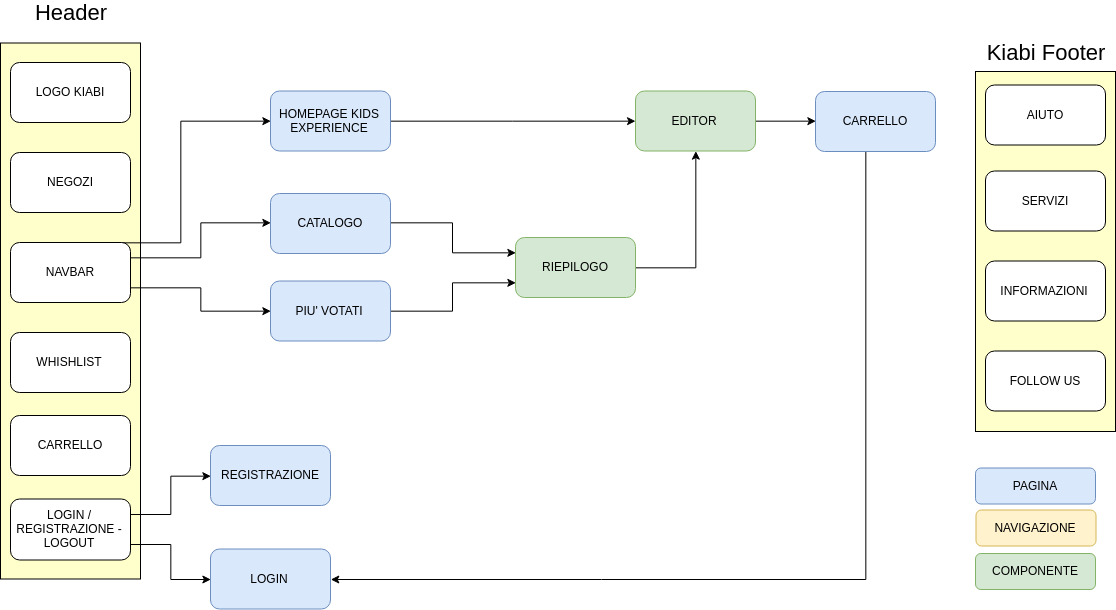

The diagram above was exported from draw.io. Its source (the exported page's mxGraphModel, read from the mxfile embedded in the PNG):
<mxGraphModel dx="3928" dy="1911" grid="1" gridSize="10" guides="1" tooltips="1" connect="1" arrows="1" fold="1" page="1" pageScale="1" pageWidth="827" pageHeight="1169" math="0" shadow="0">
  <root>
    <mxCell id="0" />
    <mxCell id="1" parent="0" />
    <mxCell id="bOjhGyOQDt771ycO5LVs-35" value="" style="edgeStyle=orthogonalEdgeStyle;rounded=0;orthogonalLoop=1;jettySize=auto;html=1;fontSize=22;" parent="1" edge="1">
      <mxGeometry relative="1" as="geometry">
        <mxPoint x="-879.5" y="-545" as="targetPoint" />
      </mxGeometry>
    </mxCell>
    <mxCell id="bOjhGyOQDt771ycO5LVs-66" style="edgeStyle=orthogonalEdgeStyle;rounded=0;orthogonalLoop=1;jettySize=auto;html=1;exitX=0.5;exitY=0;exitDx=0;exitDy=0;entryX=0;entryY=0.5;entryDx=0;entryDy=0;fontSize=22;" parent="1" edge="1">
      <mxGeometry relative="1" as="geometry">
        <mxPoint x="-879" y="-726" as="targetPoint" />
      </mxGeometry>
    </mxCell>
    <mxCell id="bOjhGyOQDt771ycO5LVs-74" style="edgeStyle=orthogonalEdgeStyle;rounded=0;orthogonalLoop=1;jettySize=auto;html=1;exitX=0.5;exitY=1;exitDx=0;exitDy=0;entryX=0;entryY=0.5;entryDx=0;entryDy=0;fontSize=22;" parent="1" edge="1">
      <mxGeometry relative="1" as="geometry">
        <mxPoint x="-879" y="-354.33333333333326" as="targetPoint" />
      </mxGeometry>
    </mxCell>
    <mxCell id="bOjhGyOQDt771ycO5LVs-91" style="edgeStyle=orthogonalEdgeStyle;rounded=0;orthogonalLoop=1;jettySize=auto;html=1;exitX=0.75;exitY=0;exitDx=0;exitDy=0;entryX=0.75;entryY=1;entryDx=0;entryDy=0;fontSize=22;" parent="1" edge="1">
      <mxGeometry relative="1" as="geometry">
        <mxPoint x="-789" y="-696" as="targetPoint" />
      </mxGeometry>
    </mxCell>
    <mxCell id="bOjhGyOQDt771ycO5LVs-92" style="edgeStyle=orthogonalEdgeStyle;rounded=0;orthogonalLoop=1;jettySize=auto;html=1;exitX=0.75;exitY=1;exitDx=0;exitDy=0;entryX=0.75;entryY=0;entryDx=0;entryDy=0;fontSize=22;" parent="1" edge="1">
      <mxGeometry relative="1" as="geometry">
        <mxPoint x="-789" y="-514.3333333333333" as="sourcePoint" />
      </mxGeometry>
    </mxCell>
    <mxCell id="bOjhGyOQDt771ycO5LVs-29" style="edgeStyle=orthogonalEdgeStyle;rounded=0;orthogonalLoop=1;jettySize=auto;html=1;entryX=0;entryY=0.5;entryDx=0;entryDy=0;" parent="1" edge="1">
      <mxGeometry relative="1" as="geometry">
        <mxPoint x="-1060.6666666666665" y="-544.3333333333333" as="targetPoint" />
      </mxGeometry>
    </mxCell>
    <mxCell id="bOjhGyOQDt771ycO5LVs-80" style="edgeStyle=orthogonalEdgeStyle;rounded=0;orthogonalLoop=1;jettySize=auto;html=1;exitX=1;exitY=0.5;exitDx=0;exitDy=0;entryX=0;entryY=0;entryDx=0;entryDy=25;entryPerimeter=0;fontSize=22;" parent="1" edge="1">
      <mxGeometry relative="1" as="geometry">
        <mxPoint x="-660.6666666666665" y="-726" as="targetPoint" />
      </mxGeometry>
    </mxCell>
    <mxCell id="bOjhGyOQDt771ycO5LVs-90" style="edgeStyle=orthogonalEdgeStyle;rounded=0;orthogonalLoop=1;jettySize=auto;html=1;exitX=0.5;exitY=1;exitDx=0;exitDy=0;entryX=0.5;entryY=0;entryDx=0;entryDy=0;fontSize=22;" parent="1" edge="1">
      <mxGeometry relative="1" as="geometry">
        <mxPoint x="-819" y="-696" as="sourcePoint" />
      </mxGeometry>
    </mxCell>
    <mxCell id="bOjhGyOQDt771ycO5LVs-98" style="edgeStyle=orthogonalEdgeStyle;rounded=0;orthogonalLoop=1;jettySize=auto;html=1;exitX=0;exitY=0.75;exitDx=0;exitDy=0;entryX=0;entryY=0.25;entryDx=0;entryDy=0;fontSize=22;" parent="1" edge="1">
      <mxGeometry relative="1" as="geometry">
        <mxPoint x="-879" y="-711" as="sourcePoint" />
      </mxGeometry>
    </mxCell>
    <mxCell id="bOjhGyOQDt771ycO5LVs-89" style="edgeStyle=orthogonalEdgeStyle;rounded=0;orthogonalLoop=1;jettySize=auto;html=1;exitX=0.5;exitY=0;exitDx=0;exitDy=0;entryX=0.5;entryY=1;entryDx=0;entryDy=0;fontSize=22;" parent="1" edge="1">
      <mxGeometry relative="1" as="geometry">
        <mxPoint x="-819" y="-514.3333333333333" as="targetPoint" />
      </mxGeometry>
    </mxCell>
    <mxCell id="bOjhGyOQDt771ycO5LVs-97" style="edgeStyle=orthogonalEdgeStyle;rounded=0;orthogonalLoop=1;jettySize=auto;html=1;exitX=1;exitY=0.25;exitDx=0;exitDy=0;entryX=1;entryY=0.75;entryDx=0;entryDy=0;fontSize=22;" parent="1" edge="1">
      <mxGeometry relative="1" as="geometry">
        <mxPoint x="-759" y="-711" as="targetPoint" />
      </mxGeometry>
    </mxCell>
    <mxCell id="g-QBt-VxxXwkt1JbCH1J-3" value="" style="edgeStyle=orthogonalEdgeStyle;rounded=0;orthogonalLoop=1;jettySize=auto;html=1;" parent="1" edge="1">
      <mxGeometry relative="1" as="geometry">
        <mxPoint x="-460" y="-544" as="targetPoint" />
      </mxGeometry>
    </mxCell>
    <mxCell id="g-QBt-VxxXwkt1JbCH1J-9" style="edgeStyle=orthogonalEdgeStyle;rounded=0;orthogonalLoop=1;jettySize=auto;html=1;exitX=1;exitY=0.5;exitDx=0;exitDy=0;entryX=0;entryY=0.5;entryDx=0;entryDy=0;" parent="1" edge="1">
      <mxGeometry relative="1" as="geometry">
        <mxPoint x="-300.6666666666665" y="-544.3333333333333" as="targetPoint" />
      </mxGeometry>
    </mxCell>
    <mxCell id="v1RxXouJQBHTSFOnpLh2-6" style="edgeStyle=orthogonalEdgeStyle;rounded=0;orthogonalLoop=1;jettySize=auto;html=1;exitX=1;exitY=0.5;exitDx=0;exitDy=0;entryX=0;entryY=0.5;entryDx=0;entryDy=0;" edge="1" parent="1" source="v1RxXouJQBHTSFOnpLh2-8" target="v1RxXouJQBHTSFOnpLh2-23">
      <mxGeometry relative="1" as="geometry" />
    </mxCell>
    <mxCell id="v1RxXouJQBHTSFOnpLh2-8" value="EDITOR" style="rounded=1;whiteSpace=wrap;html=1;fillColor=#d5e8d4;strokeColor=#82B366;" vertex="1" parent="1">
      <mxGeometry x="-1060" y="-784.5" width="120" height="60" as="geometry" />
    </mxCell>
    <mxCell id="v1RxXouJQBHTSFOnpLh2-10" value="PAGINA" style="rounded=1;whiteSpace=wrap;html=1;fillColor=#dae8fc;strokeColor=#6c8ebf;" vertex="1" parent="1">
      <mxGeometry x="-720" y="-407.5" width="120" height="36" as="geometry" />
    </mxCell>
    <mxCell id="v1RxXouJQBHTSFOnpLh2-11" value="NAVIGAZIONE" style="rounded=1;whiteSpace=wrap;html=1;fillColor=#fff2cc;strokeColor=#d6b656;" vertex="1" parent="1">
      <mxGeometry x="-719.5" y="-365.5" width="120" height="36" as="geometry" />
    </mxCell>
    <mxCell id="v1RxXouJQBHTSFOnpLh2-12" value="COMPONENTE" style="rounded=1;whiteSpace=wrap;html=1;fillColor=#d5e8d4;strokeColor=#82b366;" vertex="1" parent="1">
      <mxGeometry x="-720" y="-322" width="120" height="36" as="geometry" />
    </mxCell>
    <mxCell id="v1RxXouJQBHTSFOnpLh2-13" style="edgeStyle=orthogonalEdgeStyle;rounded=0;orthogonalLoop=1;jettySize=auto;html=1;exitX=1;exitY=0.5;exitDx=0;exitDy=0;entryX=0.5;entryY=1;entryDx=0;entryDy=0;" edge="1" parent="1" source="v1RxXouJQBHTSFOnpLh2-14" target="v1RxXouJQBHTSFOnpLh2-8">
      <mxGeometry relative="1" as="geometry" />
    </mxCell>
    <mxCell id="v1RxXouJQBHTSFOnpLh2-14" value="&lt;div&gt;RIEPILOGO&lt;/div&gt;" style="rounded=1;whiteSpace=wrap;html=1;fillColor=#d5e8d4;strokeColor=#82B366;" vertex="1" parent="1">
      <mxGeometry x="-1180" y="-638" width="120" height="60" as="geometry" />
    </mxCell>
    <mxCell id="v1RxXouJQBHTSFOnpLh2-15" style="edgeStyle=orthogonalEdgeStyle;rounded=0;orthogonalLoop=1;jettySize=auto;html=1;exitX=1;exitY=0.5;exitDx=0;exitDy=0;" edge="1" parent="1" source="v1RxXouJQBHTSFOnpLh2-16" target="v1RxXouJQBHTSFOnpLh2-8">
      <mxGeometry relative="1" as="geometry" />
    </mxCell>
    <mxCell id="v1RxXouJQBHTSFOnpLh2-16" value="HOMEPAGE KIDS EXPERIENCE" style="rounded=1;whiteSpace=wrap;html=1;strokeColor=#6C8EBF;fillColor=#DAE8FC;" vertex="1" parent="1">
      <mxGeometry x="-1425" y="-784.5" width="120" height="60" as="geometry" />
    </mxCell>
    <mxCell id="v1RxXouJQBHTSFOnpLh2-17" value="" style="rounded=0;whiteSpace=wrap;html=1;strokeColor=#000000;fillColor=#FFFFCC;" vertex="1" parent="1">
      <mxGeometry x="-720" y="-804" width="140" height="360" as="geometry" />
    </mxCell>
    <mxCell id="v1RxXouJQBHTSFOnpLh2-18" value="INFORMAZIONI" style="rounded=1;whiteSpace=wrap;html=1;" vertex="1" parent="1">
      <mxGeometry x="-710" y="-614.5" width="120" height="60" as="geometry" />
    </mxCell>
    <mxCell id="v1RxXouJQBHTSFOnpLh2-19" value="SERVIZI" style="rounded=1;whiteSpace=wrap;html=1;" vertex="1" parent="1">
      <mxGeometry x="-710" y="-704.5" width="120" height="60" as="geometry" />
    </mxCell>
    <mxCell id="v1RxXouJQBHTSFOnpLh2-20" value="FOLLOW US" style="rounded=1;whiteSpace=wrap;html=1;" vertex="1" parent="1">
      <mxGeometry x="-710" y="-524.5" width="120" height="60" as="geometry" />
    </mxCell>
    <mxCell id="v1RxXouJQBHTSFOnpLh2-21" value="AIUTO" style="rounded=1;whiteSpace=wrap;html=1;" vertex="1" parent="1">
      <mxGeometry x="-710" y="-790.5" width="120" height="60" as="geometry" />
    </mxCell>
    <mxCell id="v1RxXouJQBHTSFOnpLh2-22" value="Kiabi Footer" style="text;html=1;strokeColor=none;fillColor=none;align=center;verticalAlign=middle;whiteSpace=wrap;rounded=0;fontSize=22;" vertex="1" parent="1">
      <mxGeometry x="-720" y="-833.5" width="140" height="20" as="geometry" />
    </mxCell>
    <mxCell id="v1RxXouJQBHTSFOnpLh2-57" style="edgeStyle=orthogonalEdgeStyle;rounded=0;orthogonalLoop=1;jettySize=auto;html=1;exitX=0.5;exitY=1;exitDx=0;exitDy=0;entryX=1;entryY=0.5;entryDx=0;entryDy=0;" edge="1" parent="1" source="v1RxXouJQBHTSFOnpLh2-23" target="v1RxXouJQBHTSFOnpLh2-54">
      <mxGeometry relative="1" as="geometry">
        <Array as="points">
          <mxPoint x="-830" y="-724" />
          <mxPoint x="-830" y="-296" />
        </Array>
      </mxGeometry>
    </mxCell>
    <mxCell id="v1RxXouJQBHTSFOnpLh2-23" value="CARRELLO" style="rounded=1;whiteSpace=wrap;html=1;fillColor=#dae8fc;strokeColor=#6c8ebf;" vertex="1" parent="1">
      <mxGeometry x="-880" y="-784" width="120" height="60" as="geometry" />
    </mxCell>
    <mxCell id="v1RxXouJQBHTSFOnpLh2-24" value="" style="rounded=0;whiteSpace=wrap;html=1;strokeColor=#000000;fillColor=#FFFFCC;" vertex="1" parent="1">
      <mxGeometry x="-1695" y="-832.5" width="140" height="536" as="geometry" />
    </mxCell>
    <mxCell id="v1RxXouJQBHTSFOnpLh2-51" style="edgeStyle=orthogonalEdgeStyle;rounded=0;orthogonalLoop=1;jettySize=auto;html=1;exitX=1;exitY=0.25;exitDx=0;exitDy=0;entryX=0;entryY=0.5;entryDx=0;entryDy=0;" edge="1" parent="1" source="v1RxXouJQBHTSFOnpLh2-25" target="v1RxXouJQBHTSFOnpLh2-49">
      <mxGeometry relative="1" as="geometry" />
    </mxCell>
    <mxCell id="v1RxXouJQBHTSFOnpLh2-55" style="edgeStyle=orthogonalEdgeStyle;rounded=0;orthogonalLoop=1;jettySize=auto;html=1;exitX=1;exitY=0.75;exitDx=0;exitDy=0;entryX=0;entryY=0.5;entryDx=0;entryDy=0;" edge="1" parent="1" source="v1RxXouJQBHTSFOnpLh2-25" target="v1RxXouJQBHTSFOnpLh2-54">
      <mxGeometry relative="1" as="geometry" />
    </mxCell>
    <mxCell id="v1RxXouJQBHTSFOnpLh2-25" value="LOGIN / REGISTRAZIONE - LOGOUT" style="rounded=1;whiteSpace=wrap;html=1;" vertex="1" parent="1">
      <mxGeometry x="-1685" y="-376.5" width="120" height="61" as="geometry" />
    </mxCell>
    <mxCell id="v1RxXouJQBHTSFOnpLh2-26" value="LOGO KIABI" style="rounded=1;whiteSpace=wrap;html=1;" vertex="1" parent="1">
      <mxGeometry x="-1685" y="-813" width="120" height="60" as="geometry" />
    </mxCell>
    <mxCell id="v1RxXouJQBHTSFOnpLh2-27" value="NEGOZI" style="rounded=1;whiteSpace=wrap;html=1;" vertex="1" parent="1">
      <mxGeometry x="-1685" y="-723" width="120" height="60" as="geometry" />
    </mxCell>
    <mxCell id="v1RxXouJQBHTSFOnpLh2-28" value="WHISHLIST" style="rounded=1;whiteSpace=wrap;html=1;" vertex="1" parent="1">
      <mxGeometry x="-1685" y="-543" width="120" height="60" as="geometry" />
    </mxCell>
    <mxCell id="v1RxXouJQBHTSFOnpLh2-29" value="CARRELLO" style="rounded=1;whiteSpace=wrap;html=1;" vertex="1" parent="1">
      <mxGeometry x="-1685" y="-460" width="120" height="60" as="geometry" />
    </mxCell>
    <mxCell id="v1RxXouJQBHTSFOnpLh2-30" value="Header" style="text;html=1;strokeColor=none;fillColor=none;align=center;verticalAlign=middle;whiteSpace=wrap;rounded=0;fontSize=22;" vertex="1" parent="1">
      <mxGeometry x="-1695" y="-873" width="140" height="20" as="geometry" />
    </mxCell>
    <mxCell id="v1RxXouJQBHTSFOnpLh2-31" style="edgeStyle=orthogonalEdgeStyle;rounded=0;orthogonalLoop=1;jettySize=auto;html=1;exitX=1;exitY=0.25;exitDx=0;exitDy=0;entryX=0;entryY=0.5;entryDx=0;entryDy=0;" edge="1" parent="1" source="v1RxXouJQBHTSFOnpLh2-35" target="v1RxXouJQBHTSFOnpLh2-37">
      <mxGeometry relative="1" as="geometry" />
    </mxCell>
    <mxCell id="v1RxXouJQBHTSFOnpLh2-34" style="edgeStyle=orthogonalEdgeStyle;rounded=0;orthogonalLoop=1;jettySize=auto;html=1;exitX=0.75;exitY=0;exitDx=0;exitDy=0;entryX=0;entryY=0.5;entryDx=0;entryDy=0;" edge="1" parent="1" source="v1RxXouJQBHTSFOnpLh2-35" target="v1RxXouJQBHTSFOnpLh2-16">
      <mxGeometry relative="1" as="geometry">
        <Array as="points">
          <mxPoint x="-1515" y="-633.5" />
          <mxPoint x="-1515" y="-754.5" />
        </Array>
      </mxGeometry>
    </mxCell>
    <mxCell id="v1RxXouJQBHTSFOnpLh2-44" style="edgeStyle=orthogonalEdgeStyle;rounded=0;orthogonalLoop=1;jettySize=auto;html=1;exitX=1;exitY=0.75;exitDx=0;exitDy=0;entryX=0;entryY=0.5;entryDx=0;entryDy=0;" edge="1" parent="1" source="v1RxXouJQBHTSFOnpLh2-35" target="v1RxXouJQBHTSFOnpLh2-41">
      <mxGeometry relative="1" as="geometry" />
    </mxCell>
    <mxCell id="v1RxXouJQBHTSFOnpLh2-35" value="NAVBAR" style="rounded=1;whiteSpace=wrap;html=1;" vertex="1" parent="1">
      <mxGeometry x="-1685" y="-633" width="120" height="60" as="geometry" />
    </mxCell>
    <mxCell id="v1RxXouJQBHTSFOnpLh2-36" style="edgeStyle=orthogonalEdgeStyle;rounded=0;orthogonalLoop=1;jettySize=auto;html=1;exitX=1;exitY=0.5;exitDx=0;exitDy=0;entryX=0;entryY=0.25;entryDx=0;entryDy=0;" edge="1" parent="1" source="v1RxXouJQBHTSFOnpLh2-37" target="v1RxXouJQBHTSFOnpLh2-14">
      <mxGeometry relative="1" as="geometry" />
    </mxCell>
    <mxCell id="v1RxXouJQBHTSFOnpLh2-37" value="CATALOGO" style="rounded=1;whiteSpace=wrap;html=1;fillColor=#dae8fc;strokeColor=#6c8ebf;" vertex="1" parent="1">
      <mxGeometry x="-1425" y="-682" width="120" height="60" as="geometry" />
    </mxCell>
    <mxCell id="v1RxXouJQBHTSFOnpLh2-40" style="edgeStyle=orthogonalEdgeStyle;rounded=0;orthogonalLoop=1;jettySize=auto;html=1;exitX=1;exitY=0.5;exitDx=0;exitDy=0;entryX=0;entryY=0.75;entryDx=0;entryDy=0;" edge="1" parent="1" source="v1RxXouJQBHTSFOnpLh2-41" target="v1RxXouJQBHTSFOnpLh2-14">
      <mxGeometry relative="1" as="geometry" />
    </mxCell>
    <mxCell id="v1RxXouJQBHTSFOnpLh2-41" value="PIU' VOTATI" style="rounded=1;whiteSpace=wrap;html=1;fillColor=#dae8fc;strokeColor=#6c8ebf;" vertex="1" parent="1">
      <mxGeometry x="-1425" y="-594.5" width="120" height="60" as="geometry" />
    </mxCell>
    <mxCell id="v1RxXouJQBHTSFOnpLh2-49" value="REGISTRAZIONE" style="rounded=1;whiteSpace=wrap;html=1;fillColor=#dae8fc;strokeColor=#6c8ebf;" vertex="1" parent="1">
      <mxGeometry x="-1485" y="-430" width="120" height="60" as="geometry" />
    </mxCell>
    <mxCell id="v1RxXouJQBHTSFOnpLh2-54" value="LOGIN" style="rounded=1;whiteSpace=wrap;html=1;fillColor=#dae8fc;strokeColor=#6c8ebf;" vertex="1" parent="1">
      <mxGeometry x="-1485" y="-326.5" width="120" height="60" as="geometry" />
    </mxCell>
  </root>
</mxGraphModel>